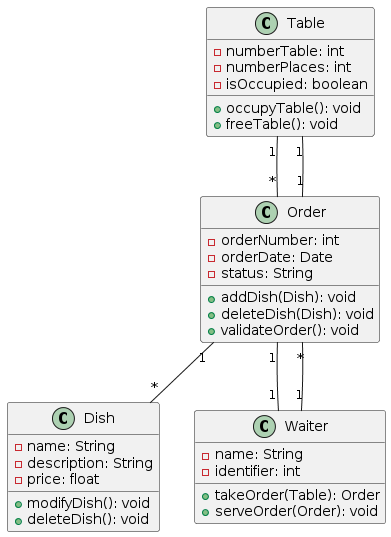

The diagram above was rendered by PlantUML. Its source (embedded in the PNG):
@startuml
class Table {
    - numberTable: int
    - numberPlaces: int
    - isOccupied: boolean
    
    + occupyTable(): void
    + freeTable(): void
}

class Order {
    - orderNumber: int
    - orderDate: Date
    - status: String
    
    + addDish(Dish): void
    + deleteDish(Dish): void
    + validateOrder(): void
}

class Dish {
    - name: String
    - description: String
    - price: float
    
    + modifyDish(): void
    + deleteDish(): void
}

class Waiter {
    - name: String
    - identifier: int
    
    + takeOrder(Table): Order
    + serveOrder(Order): void
}

Table "1" -- "*" Order
Order "1" -- "*" Dish
Waiter "1" -- "*" Order
Order "1" -- "1" Table
Order "1" -- "1" Waiter
@enduml